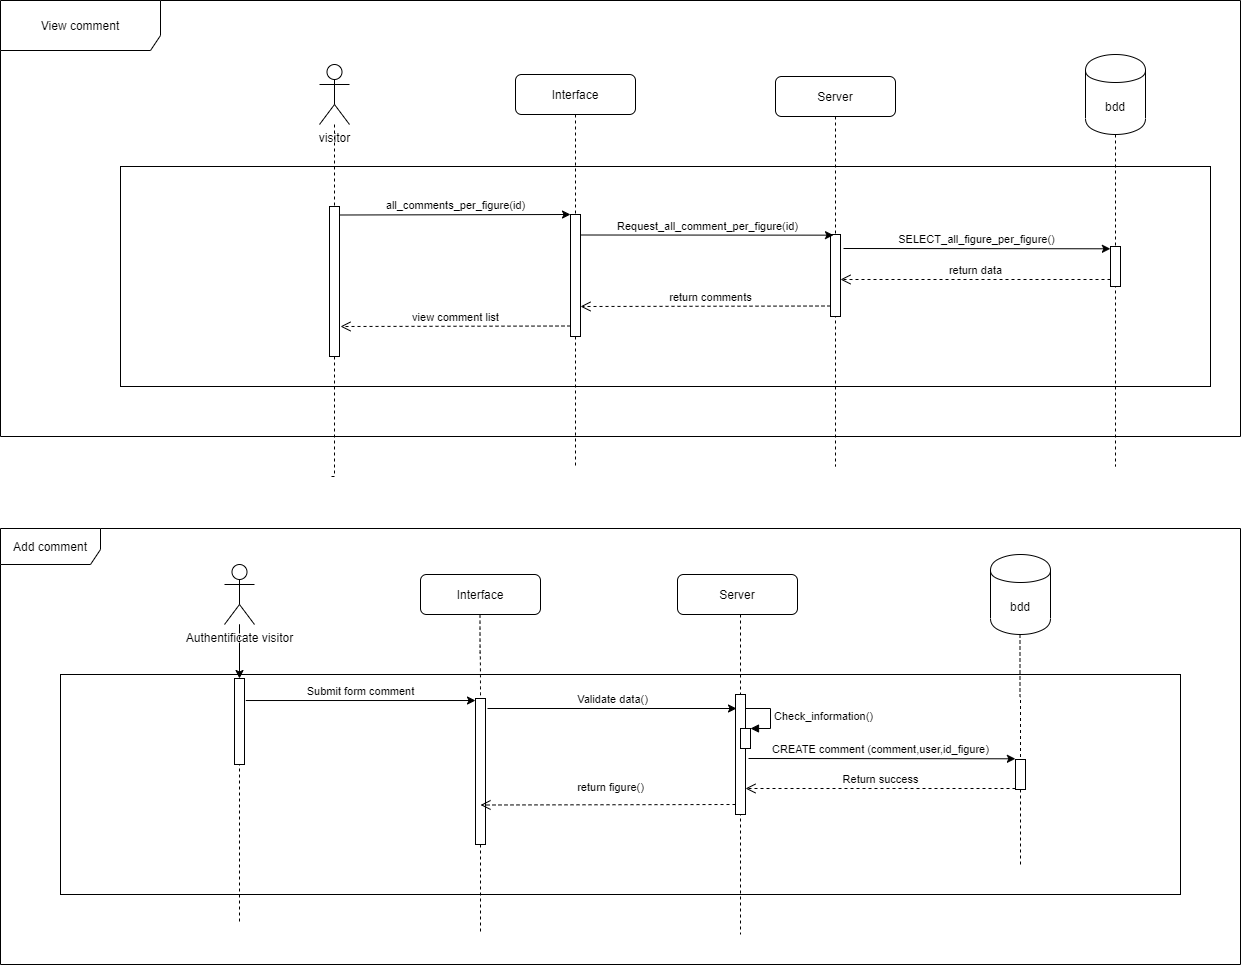

The diagram above was exported from draw.io. Its source (the exported page's mxGraphModel, read from the mxfile embedded in the PNG):
<mxGraphModel dx="1422" dy="713" grid="1" gridSize="10" guides="1" tooltips="1" connect="1" arrows="1" fold="1" page="1" pageScale="1" pageWidth="827" pageHeight="1169" math="0" shadow="0">
  <root>
    <mxCell id="0" />
    <mxCell id="1" parent="0" />
    <mxCell id="fQUFgvKwuOLm36k-AKdT-2" value="View comment" style="shape=umlFrame;whiteSpace=wrap;html=1;width=160;height=50;" parent="1" vertex="1">
      <mxGeometry x="170" y="84" width="1240" height="436" as="geometry" />
    </mxCell>
    <mxCell id="fQUFgvKwuOLm36k-AKdT-1" value="" style="rounded=0;whiteSpace=wrap;html=1;" parent="1" vertex="1">
      <mxGeometry x="290" y="250" width="1090" height="220" as="geometry" />
    </mxCell>
    <mxCell id="fQUFgvKwuOLm36k-AKdT-5" style="edgeStyle=orthogonalEdgeStyle;orthogonalLoop=1;jettySize=auto;html=1;dashed=1;endArrow=none;endFill=0;rounded=0;" parent="1" source="fQUFgvKwuOLm36k-AKdT-17" edge="1">
      <mxGeometry relative="1" as="geometry">
        <mxPoint x="500" y="560" as="targetPoint" />
        <Array as="points">
          <mxPoint x="504" y="560" />
        </Array>
      </mxGeometry>
    </mxCell>
    <mxCell id="fQUFgvKwuOLm36k-AKdT-6" value="visitor" style="shape=umlActor;verticalLabelPosition=bottom;labelBackgroundColor=#ffffff;verticalAlign=top;html=1;outlineConnect=0;" parent="1" vertex="1">
      <mxGeometry x="489" y="148" width="30" height="60" as="geometry" />
    </mxCell>
    <mxCell id="K_QKO2qZRnGCIXw2ZYDd-26" style="edgeStyle=orthogonalEdgeStyle;rounded=0;orthogonalLoop=1;jettySize=auto;html=1;dashed=1;endArrow=none;endFill=0;" parent="1" source="fQUFgvKwuOLm36k-AKdT-7" edge="1">
      <mxGeometry relative="1" as="geometry">
        <mxPoint x="745" y="550" as="targetPoint" />
      </mxGeometry>
    </mxCell>
    <mxCell id="fQUFgvKwuOLm36k-AKdT-7" value="Interface" style="rounded=1;whiteSpace=wrap;html=1;" parent="1" vertex="1">
      <mxGeometry x="685" y="158" width="120" height="40" as="geometry" />
    </mxCell>
    <mxCell id="K_QKO2qZRnGCIXw2ZYDd-28" style="edgeStyle=orthogonalEdgeStyle;rounded=0;orthogonalLoop=1;jettySize=auto;html=1;dashed=1;endArrow=none;endFill=0;" parent="1" source="fQUFgvKwuOLm36k-AKdT-8" edge="1">
      <mxGeometry relative="1" as="geometry">
        <mxPoint x="1005" y="550" as="targetPoint" />
      </mxGeometry>
    </mxCell>
    <mxCell id="fQUFgvKwuOLm36k-AKdT-8" value="Server" style="rounded=1;whiteSpace=wrap;html=1;" parent="1" vertex="1">
      <mxGeometry x="945" y="160" width="120" height="40" as="geometry" />
    </mxCell>
    <mxCell id="K_QKO2qZRnGCIXw2ZYDd-29" style="edgeStyle=orthogonalEdgeStyle;rounded=0;orthogonalLoop=1;jettySize=auto;html=1;dashed=1;endArrow=none;endFill=0;" parent="1" source="fQUFgvKwuOLm36k-AKdT-9" edge="1">
      <mxGeometry relative="1" as="geometry">
        <mxPoint x="1285" y="550" as="targetPoint" />
      </mxGeometry>
    </mxCell>
    <mxCell id="fQUFgvKwuOLm36k-AKdT-9" value="bdd" style="shape=cylinder;whiteSpace=wrap;html=1;boundedLbl=1;backgroundOutline=1;" parent="1" vertex="1">
      <mxGeometry x="1255" y="138" width="60" height="80" as="geometry" />
    </mxCell>
    <mxCell id="fQUFgvKwuOLm36k-AKdT-15" value="" style="html=1;points=[];perimeter=orthogonalPerimeter;" parent="1" vertex="1">
      <mxGeometry x="740" y="298" width="10" height="122" as="geometry" />
    </mxCell>
    <mxCell id="fQUFgvKwuOLm36k-AKdT-17" value="" style="html=1;points=[];perimeter=orthogonalPerimeter;" parent="1" vertex="1">
      <mxGeometry x="499" y="290" width="10" height="150" as="geometry" />
    </mxCell>
    <mxCell id="fQUFgvKwuOLm36k-AKdT-18" style="edgeStyle=orthogonalEdgeStyle;orthogonalLoop=1;jettySize=auto;html=1;dashed=1;endArrow=none;endFill=0;rounded=0;" parent="1" source="fQUFgvKwuOLm36k-AKdT-6" target="fQUFgvKwuOLm36k-AKdT-17" edge="1">
      <mxGeometry relative="1" as="geometry">
        <mxPoint x="504.41176470588243" y="208" as="sourcePoint" />
        <mxPoint x="504" y="1039" as="targetPoint" />
      </mxGeometry>
    </mxCell>
    <mxCell id="fQUFgvKwuOLm36k-AKdT-20" value="" style="html=1;points=[];perimeter=orthogonalPerimeter;" parent="1" vertex="1">
      <mxGeometry x="1000" y="318" width="10" height="82" as="geometry" />
    </mxCell>
    <mxCell id="fQUFgvKwuOLm36k-AKdT-24" value="SELECT_all_figure_per_figure()" style="html=1;verticalAlign=bottom;endArrow=classic;endFill=1;entryX=0.088;entryY=-0.009;entryDx=0;entryDy=0;entryPerimeter=0;" parent="1" edge="1">
      <mxGeometry width="80" relative="1" as="geometry">
        <mxPoint x="1013" y="332" as="sourcePoint" />
        <mxPoint x="1279.8823529411766" y="332.2941176470588" as="targetPoint" />
      </mxGeometry>
    </mxCell>
    <mxCell id="fQUFgvKwuOLm36k-AKdT-28" value="return data" style="html=1;verticalAlign=bottom;endArrow=open;dashed=1;endSize=8;" parent="1" edge="1">
      <mxGeometry relative="1" as="geometry">
        <mxPoint x="1280" y="363" as="sourcePoint" />
        <mxPoint x="1010" y="363" as="targetPoint" />
      </mxGeometry>
    </mxCell>
    <mxCell id="qNx-Loc5VtRhdYwtHXNr-5" value="all_comments_per_figure(id)" style="html=1;verticalAlign=bottom;endArrow=classic;endFill=1;exitX=1.029;exitY=0.241;exitDx=0;exitDy=0;exitPerimeter=0;" parent="1" edge="1">
      <mxGeometry width="80" relative="1" as="geometry">
        <mxPoint x="509" y="298.5" as="sourcePoint" />
        <mxPoint x="740" y="298" as="targetPoint" />
      </mxGeometry>
    </mxCell>
    <mxCell id="qNx-Loc5VtRhdYwtHXNr-6" value="Request_all_comment_per_figure(id)" style="html=1;verticalAlign=bottom;endArrow=classic;endFill=1;exitX=1.029;exitY=0.241;exitDx=0;exitDy=0;exitPerimeter=0;entryX=0.3;entryY=0.008;entryDx=0;entryDy=0;entryPerimeter=0;" parent="1" target="fQUFgvKwuOLm36k-AKdT-20" edge="1">
      <mxGeometry width="80" relative="1" as="geometry">
        <mxPoint x="750" y="318.5" as="sourcePoint" />
        <mxPoint x="981" y="318" as="targetPoint" />
      </mxGeometry>
    </mxCell>
    <mxCell id="qNx-Loc5VtRhdYwtHXNr-7" value="" style="html=1;points=[];perimeter=orthogonalPerimeter;" parent="1" vertex="1">
      <mxGeometry x="1280" y="330" width="10" height="40" as="geometry" />
    </mxCell>
    <mxCell id="qNx-Loc5VtRhdYwtHXNr-10" value="return comments" style="html=1;verticalAlign=bottom;endArrow=open;dashed=1;endSize=8;" parent="1" edge="1">
      <mxGeometry x="-0.04" relative="1" as="geometry">
        <mxPoint x="1000" y="389.5" as="sourcePoint" />
        <mxPoint x="750" y="390" as="targetPoint" />
        <mxPoint as="offset" />
      </mxGeometry>
    </mxCell>
    <mxCell id="qNx-Loc5VtRhdYwtHXNr-11" value="view comment list" style="html=1;verticalAlign=bottom;endArrow=open;dashed=1;endSize=8;" parent="1" edge="1">
      <mxGeometry relative="1" as="geometry">
        <mxPoint x="740" y="409.5" as="sourcePoint" />
        <mxPoint x="510" y="410" as="targetPoint" />
      </mxGeometry>
    </mxCell>
    <mxCell id="K_QKO2qZRnGCIXw2ZYDd-1" value="Add comment" style="shape=umlFrame;whiteSpace=wrap;html=1;width=100;height=36;" parent="1" vertex="1">
      <mxGeometry x="170" y="612" width="1240" height="436" as="geometry" />
    </mxCell>
    <mxCell id="K_QKO2qZRnGCIXw2ZYDd-2" value="" style="rounded=0;whiteSpace=wrap;html=1;" parent="1" vertex="1">
      <mxGeometry x="230" y="758" width="1120" height="220" as="geometry" />
    </mxCell>
    <mxCell id="K_QKO2qZRnGCIXw2ZYDd-3" value="" style="edgeStyle=orthogonalEdgeStyle;rounded=0;orthogonalLoop=1;jettySize=auto;html=1;" parent="1" source="K_QKO2qZRnGCIXw2ZYDd-4" target="K_QKO2qZRnGCIXw2ZYDd-24" edge="1">
      <mxGeometry relative="1" as="geometry" />
    </mxCell>
    <mxCell id="K_QKO2qZRnGCIXw2ZYDd-4" value="Authentificate visitor" style="shape=umlActor;verticalLabelPosition=bottom;labelBackgroundColor=#ffffff;verticalAlign=top;html=1;outlineConnect=0;" parent="1" vertex="1">
      <mxGeometry x="394" y="648" width="30" height="60" as="geometry" />
    </mxCell>
    <mxCell id="K_QKO2qZRnGCIXw2ZYDd-5" value="Interface" style="rounded=1;whiteSpace=wrap;html=1;" parent="1" vertex="1">
      <mxGeometry x="590" y="658" width="120" height="40" as="geometry" />
    </mxCell>
    <mxCell id="K_QKO2qZRnGCIXw2ZYDd-6" value="Server" style="rounded=1;whiteSpace=wrap;html=1;" parent="1" vertex="1">
      <mxGeometry x="847" y="658" width="120" height="40" as="geometry" />
    </mxCell>
    <mxCell id="K_QKO2qZRnGCIXw2ZYDd-7" value="bdd" style="shape=cylinder;whiteSpace=wrap;html=1;boundedLbl=1;backgroundOutline=1;" parent="1" vertex="1">
      <mxGeometry x="1160" y="638" width="60" height="80" as="geometry" />
    </mxCell>
    <mxCell id="K_QKO2qZRnGCIXw2ZYDd-8" style="edgeStyle=orthogonalEdgeStyle;orthogonalLoop=1;jettySize=auto;html=1;dashed=1;endArrow=none;endFill=0;rounded=0;" parent="1" source="K_QKO2qZRnGCIXw2ZYDd-10" edge="1">
      <mxGeometry relative="1" as="geometry">
        <mxPoint x="649.5" y="698" as="sourcePoint" />
        <mxPoint x="650" y="1018" as="targetPoint" />
      </mxGeometry>
    </mxCell>
    <mxCell id="K_QKO2qZRnGCIXw2ZYDd-9" style="edgeStyle=orthogonalEdgeStyle;orthogonalLoop=1;jettySize=auto;html=1;dashed=1;endArrow=none;endFill=0;rounded=0;" parent="1" edge="1">
      <mxGeometry relative="1" as="geometry">
        <mxPoint x="910" y="698" as="sourcePoint" />
        <mxPoint x="910" y="1018" as="targetPoint" />
        <Array as="points">
          <mxPoint x="910" y="778" />
          <mxPoint x="910" y="778" />
        </Array>
      </mxGeometry>
    </mxCell>
    <mxCell id="K_QKO2qZRnGCIXw2ZYDd-10" value="" style="html=1;points=[];perimeter=orthogonalPerimeter;" parent="1" vertex="1">
      <mxGeometry x="645" y="782" width="10" height="146" as="geometry" />
    </mxCell>
    <mxCell id="K_QKO2qZRnGCIXw2ZYDd-11" style="edgeStyle=orthogonalEdgeStyle;orthogonalLoop=1;jettySize=auto;html=1;curved=1;dashed=1;endArrow=none;endFill=0;" parent="1" target="K_QKO2qZRnGCIXw2ZYDd-10" edge="1">
      <mxGeometry relative="1" as="geometry">
        <mxPoint x="649.5" y="698" as="sourcePoint" />
        <mxPoint x="649.5" y="1529" as="targetPoint" />
      </mxGeometry>
    </mxCell>
    <mxCell id="K_QKO2qZRnGCIXw2ZYDd-12" style="edgeStyle=orthogonalEdgeStyle;orthogonalLoop=1;jettySize=auto;html=1;dashed=1;endArrow=none;endFill=0;rounded=0;" parent="1" source="K_QKO2qZRnGCIXw2ZYDd-4" edge="1">
      <mxGeometry relative="1" as="geometry">
        <mxPoint x="409.41176470588243" y="708" as="sourcePoint" />
        <mxPoint x="409" y="1008" as="targetPoint" />
      </mxGeometry>
    </mxCell>
    <mxCell id="K_QKO2qZRnGCIXw2ZYDd-13" value="Submit form comment" style="html=1;verticalAlign=bottom;endArrow=classic;exitX=1.129;exitY=0.256;exitDx=0;exitDy=0;exitPerimeter=0;endFill=1;" parent="1" source="K_QKO2qZRnGCIXw2ZYDd-24" target="K_QKO2qZRnGCIXw2ZYDd-10" edge="1">
      <mxGeometry width="80" relative="1" as="geometry">
        <mxPoint x="240" y="1512" as="sourcePoint" />
        <mxPoint x="260" y="1552" as="targetPoint" />
      </mxGeometry>
    </mxCell>
    <mxCell id="K_QKO2qZRnGCIXw2ZYDd-14" value="" style="html=1;points=[];perimeter=orthogonalPerimeter;" parent="1" vertex="1">
      <mxGeometry x="905" y="778" width="10" height="120" as="geometry" />
    </mxCell>
    <mxCell id="K_QKO2qZRnGCIXw2ZYDd-15" value="Validate data()" style="html=1;verticalAlign=bottom;endArrow=classic;endFill=1;entryX=0.1;entryY=0.006;entryDx=0;entryDy=0;entryPerimeter=0;" parent="1" edge="1">
      <mxGeometry width="80" relative="1" as="geometry">
        <mxPoint x="657" y="792" as="sourcePoint" />
        <mxPoint x="906" y="792" as="targetPoint" />
      </mxGeometry>
    </mxCell>
    <mxCell id="K_QKO2qZRnGCIXw2ZYDd-16" value="" style="html=1;points=[];perimeter=orthogonalPerimeter;" parent="1" vertex="1">
      <mxGeometry x="1185" y="843" width="10" height="30" as="geometry" />
    </mxCell>
    <mxCell id="K_QKO2qZRnGCIXw2ZYDd-17" style="edgeStyle=orthogonalEdgeStyle;orthogonalLoop=1;jettySize=auto;html=1;dashed=1;endArrow=none;endFill=0;rounded=0;" parent="1" target="K_QKO2qZRnGCIXw2ZYDd-16" edge="1">
      <mxGeometry relative="1" as="geometry">
        <mxPoint x="1189.5" y="718" as="sourcePoint" />
        <mxPoint x="1189.5" y="1549" as="targetPoint" />
      </mxGeometry>
    </mxCell>
    <mxCell id="K_QKO2qZRnGCIXw2ZYDd-18" value="CREATE comment (comment,user,id_figure)" style="html=1;verticalAlign=bottom;endArrow=classic;endFill=1;entryX=0.088;entryY=-0.009;entryDx=0;entryDy=0;entryPerimeter=0;" parent="1" edge="1">
      <mxGeometry x="-0.0108" width="80" relative="1" as="geometry">
        <mxPoint x="918" y="842" as="sourcePoint" />
        <mxPoint x="1184.8823529411766" y="842.2941176470588" as="targetPoint" />
        <mxPoint as="offset" />
      </mxGeometry>
    </mxCell>
    <mxCell id="K_QKO2qZRnGCIXw2ZYDd-19" value="Return success" style="html=1;verticalAlign=bottom;endArrow=open;dashed=1;endSize=8;" parent="1" edge="1">
      <mxGeometry relative="1" as="geometry">
        <mxPoint x="1185" y="872" as="sourcePoint" />
        <mxPoint x="915" y="872" as="targetPoint" />
      </mxGeometry>
    </mxCell>
    <mxCell id="K_QKO2qZRnGCIXw2ZYDd-20" style="edgeStyle=orthogonalEdgeStyle;orthogonalLoop=1;jettySize=auto;html=1;dashed=1;endArrow=none;endFill=0;rounded=0;" parent="1" source="K_QKO2qZRnGCIXw2ZYDd-16" edge="1">
      <mxGeometry relative="1" as="geometry">
        <mxPoint x="1190" y="858" as="sourcePoint" />
        <mxPoint x="1190" y="948" as="targetPoint" />
      </mxGeometry>
    </mxCell>
    <mxCell id="K_QKO2qZRnGCIXw2ZYDd-21" value="return figure()" style="html=1;verticalAlign=bottom;endArrow=open;dashed=1;endSize=8;" parent="1" edge="1">
      <mxGeometry x="-0.0197" y="-8" relative="1" as="geometry">
        <mxPoint x="905" y="888" as="sourcePoint" />
        <mxPoint x="650" y="888.5" as="targetPoint" />
        <mxPoint as="offset" />
      </mxGeometry>
    </mxCell>
    <mxCell id="K_QKO2qZRnGCIXw2ZYDd-22" value="" style="html=1;points=[];perimeter=orthogonalPerimeter;" parent="1" vertex="1">
      <mxGeometry x="910" y="812" width="10" height="20" as="geometry" />
    </mxCell>
    <mxCell id="K_QKO2qZRnGCIXw2ZYDd-23" value="Check_information()" style="edgeStyle=orthogonalEdgeStyle;html=1;align=left;spacingLeft=2;endArrow=block;rounded=0;entryX=1;entryY=0;" parent="1" target="K_QKO2qZRnGCIXw2ZYDd-22" edge="1">
      <mxGeometry relative="1" as="geometry">
        <mxPoint x="915" y="792" as="sourcePoint" />
        <Array as="points">
          <mxPoint x="940" y="792" />
        </Array>
      </mxGeometry>
    </mxCell>
    <mxCell id="K_QKO2qZRnGCIXw2ZYDd-24" value="" style="html=1;points=[];perimeter=orthogonalPerimeter;" parent="1" vertex="1">
      <mxGeometry x="404" y="762" width="10" height="86" as="geometry" />
    </mxCell>
  </root>
</mxGraphModel>